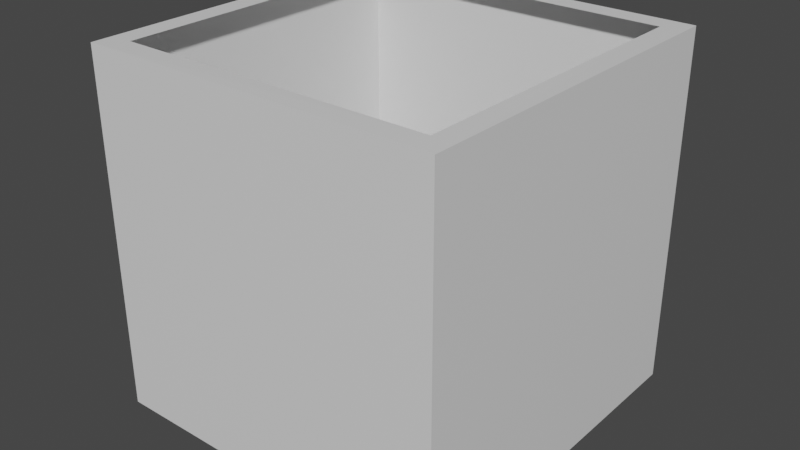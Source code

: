 # Source: normal_cube_center.blend  (saved by Blender 3.2.14; exported with 4.5.12 LTS)
import bpy
from mathutils import Matrix  # noqa: F401  (used for matrix-valued properties, if any)

bpy.ops.wm.read_factory_settings(use_empty=True)
scene = bpy.context.scene
scene.name = 'Scene'

# ---- materials (node trees are filled in below, after node groups)
mat_material = bpy.data.materials.new('Material')
mat_material.alpha_threshold = 0.0
mat_material.use_transparent_shadow = False
mat_material.line_color = (0.0, 0.0, 0.0, 1.0)

# ---- material node trees
mat_material.use_nodes = True; mat_material.node_tree.nodes.clear()
_N = mat_material.node_tree.nodes; _L = mat_material.node_tree.links
n0 = _N.new('ShaderNodeOutputMaterial'); n0.name = 'Material Output'; n0.location = (300, 300)
n1 = _N.new('ShaderNodeBsdfPrincipled'); n1.name = 'Principled BSDF'; n1.location = (10, 300)
n1.distribution = 'GGX'
n1.subsurface_method = 'RANDOM_WALK_SKIN'
n1.inputs[2].default_value = 0.4
n1.inputs[3].default_value = 1.45
n1.inputs[27].default_value = (0.0, 0.0, 0.0, 1.0)
n1.inputs[28].default_value = 1.0
_L.new(n1.outputs[0], n0.inputs[0])
n0.is_active_output = True

# ---- world
world_world = bpy.data.worlds.new('World'); scene.world = world_world
world_world.use_nodes = True; world_world.node_tree.nodes.clear()
_N = world_world.node_tree.nodes; _L = world_world.node_tree.links
n0 = _N.new('ShaderNodeOutputWorld'); n0.name = 'World Output'; n0.location = (300, 300)
n1 = _N.new('ShaderNodeBackground'); n1.name = 'Background'; n1.location = (10, 300)
n1.inputs[0].default_value = (0.05088, 0.05088, 0.05088, 1.0)
_L.new(n1.outputs[0], n0.inputs[0])
n0.is_active_output = True
world_world.color = (0.05088, 0.05088, 0.05088)
world_world.use_sun_shadow = False
world_world.sun_shadow_jitter_overblur = 0.0

# ---- meshes
me_body = bpy.data.meshes.new('body')
me_body.from_pydata([(1.0, 1.0, 1.0), (1.0, 1.0, -1.0), (0.9942, -1.002, 0.9984), (1.0, -1.0, -1.0), (-1.0, 1.0, 1.0), (-1.0, 1.0, -1.0), (-1.0, -1.0, 1.0), (-1.0, -1.0, -1.0), (0.875, 0.875, 1.0), (0.875, -0.875, 1.0), (-0.875, 0.875, 1.0), (-0.875, -0.875, 1.0)], [], [(2, 0, 8, 9), (3, 2, 6, 7), (7, 6, 4, 5), (5, 1, 3, 7), (1, 0, 2, 3), (5, 4, 0, 1), (4, 6, 11, 10), (6, 2, 9, 11), (4, 10, 8, 0)])
_uv = me_body.uv_layers.new(name='UVMap')
_uv.uv.foreach_set('vector', [0.0, 0.0, 0.0, 1.0, 0.0625, 0.9375, 0.0625, 0.0625, 1.0, 0.0, 1.0, 1.0, 0.0, 1.0, 0.0, 0.0, 1.0, 0.0, 1.0, 1.0, 0.0, 1.0, 0.0, 0.0, 1.0, 1.0, 0.0, 1.0, 0.0, 0.0, 1.0, 0.0, 1.0, 0.0, 1.0, 1.0, 0.0, 1.0, 0.0, 0.0, 1.0, 0.0, 1.0, 1.0, 0.0, 1.0, 0.0, 0.0, 1.0, 0.0, 1.0, 1.0, 0.9375, 0.9375, 0.9375, 0.0625, 1.0, 1.0, 0.0, 1.0, 0.0625, 0.9375, 0.9375, 0.9375, 1.0, 0.0, 0.9375, 0.0625, 0.0625, 0.0625, 0.0, 0.0])
me_body.materials.append(mat_material)
me_body.use_mirror_vertex_groups = False
me_body.update()

# ---- objects
ob_normal_cube_center = bpy.data.objects.new('normal_cube_center', me_body)

# ---- transforms, parenting, visibility, modifiers, constraints
ob_normal_cube_center.location = (0.0, 0.0, 0.0)
ob_normal_cube_center.scale = (0.5, 0.5, 0.5)
ob_normal_cube_center.lock_rotations_4d = False
ob_normal_cube_center.empty_display_type = 'ARROWS'
ob_normal_cube_center.lineart.crease_threshold = 0.0

# ---- collection membership
scene.collection.objects.link(ob_normal_cube_center)

# ---- scene / render settings (as saved in the file)
scene.frame_start = 1; scene.frame_end = 250; scene.frame_set(1)
scene.render.engine = 'BLENDER_EEVEE_NEXT'
scene.cycles.sampling_pattern = 'TABULATED_SOBOL'
scene.cycles.use_light_tree = False
scene.view_settings.view_transform = 'Filmic'
bpy.context.view_layer.update()

# ---- added for rendering (the .blend has no active camera and no usable light): camera, sun
cam_auto = bpy.data.cameras.new('AutoCamera')
cam_auto.lens = 50.0
cam_auto.sensor_width = 36.0
cam_auto.clip_end = 1000.0
ob_auto_camera = bpy.data.objects.new('AutoCamera', cam_auto)
scene.collection.objects.link(ob_auto_camera)
ob_auto_camera.location = (1.60307, -1.92419, 1.28246)
ob_auto_camera.rotation_euler = (1.09748, -7.21219e-08, 0.694738)
scene.camera = ob_auto_camera
light_auto_sun = bpy.data.lights.new('AutoSun', 'SUN')
light_auto_sun.energy = 3.0
light_auto_sun.angle = 0.0523599
ob_auto_sun = bpy.data.objects.new('AutoSun', light_auto_sun)
scene.collection.objects.link(ob_auto_sun)
ob_auto_sun.rotation_euler = (0.872665, 0.174533, 0.523599)
bpy.context.view_layer.update()

